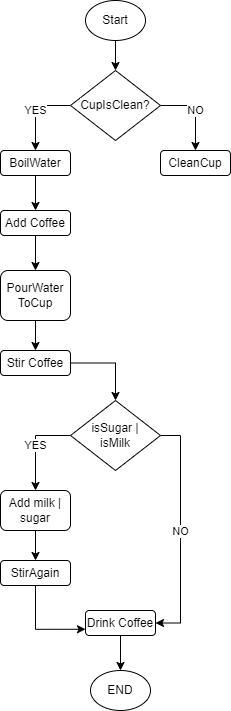

The diagram above was exported from draw.io. Its source (the exported page's mxGraphModel, read from the mxfile embedded in the PNG):
<mxGraphModel dx="880" dy="468" grid="1" gridSize="10" guides="1" tooltips="1" connect="1" arrows="1" fold="1" page="1" pageScale="1" pageWidth="827" pageHeight="1169" math="0" shadow="0">
  <root>
    <mxCell id="WIyWlLk6GJQsqaUBKTNV-0" />
    <mxCell id="WIyWlLk6GJQsqaUBKTNV-1" parent="WIyWlLk6GJQsqaUBKTNV-0" />
    <mxCell id="tHy7Yc0HCfhpq1D-UHLb-18" value="" style="edgeStyle=orthogonalEdgeStyle;rounded=0;orthogonalLoop=1;jettySize=auto;html=1;" edge="1" parent="WIyWlLk6GJQsqaUBKTNV-1" source="tHy7Yc0HCfhpq1D-UHLb-0" target="tHy7Yc0HCfhpq1D-UHLb-2">
      <mxGeometry relative="1" as="geometry" />
    </mxCell>
    <mxCell id="tHy7Yc0HCfhpq1D-UHLb-0" value="Start" style="ellipse;whiteSpace=wrap;html=1;" vertex="1" parent="WIyWlLk6GJQsqaUBKTNV-1">
      <mxGeometry x="365" y="50" width="60" height="40" as="geometry" />
    </mxCell>
    <mxCell id="tHy7Yc0HCfhpq1D-UHLb-19" value="NO" style="edgeStyle=orthogonalEdgeStyle;rounded=0;orthogonalLoop=1;jettySize=auto;html=1;exitX=1;exitY=0.5;exitDx=0;exitDy=0;" edge="1" parent="WIyWlLk6GJQsqaUBKTNV-1" source="tHy7Yc0HCfhpq1D-UHLb-2" target="tHy7Yc0HCfhpq1D-UHLb-4">
      <mxGeometry relative="1" as="geometry" />
    </mxCell>
    <mxCell id="tHy7Yc0HCfhpq1D-UHLb-20" value="YES" style="edgeStyle=orthogonalEdgeStyle;rounded=0;orthogonalLoop=1;jettySize=auto;html=1;exitX=0;exitY=0.5;exitDx=0;exitDy=0;entryX=0.5;entryY=0;entryDx=0;entryDy=0;" edge="1" parent="WIyWlLk6GJQsqaUBKTNV-1" source="tHy7Yc0HCfhpq1D-UHLb-2" target="tHy7Yc0HCfhpq1D-UHLb-7">
      <mxGeometry relative="1" as="geometry" />
    </mxCell>
    <mxCell id="tHy7Yc0HCfhpq1D-UHLb-2" value="&lt;div&gt;&lt;span style=&quot;color: rgb(0, 0, 0); font-family: Helvetica; font-size: 12px; font-style: normal; font-variant-ligatures: normal; font-variant-caps: normal; font-weight: 400; letter-spacing: normal; orphans: 2; text-align: center; text-indent: 0px; text-transform: none; widows: 2; word-spacing: 0px; -webkit-text-stroke-width: 0px; white-space: normal; background-color: rgb(251, 251, 251); text-decoration-thickness: initial; text-decoration-style: initial; text-decoration-color: initial; display: inline !important; float: none;&quot;&gt;&lt;br&gt;&lt;/span&gt;&lt;/div&gt;&lt;div&gt;&lt;span style=&quot;color: rgb(0, 0, 0); font-family: Helvetica; font-size: 12px; font-style: normal; font-variant-ligatures: normal; font-variant-caps: normal; font-weight: 400; letter-spacing: normal; orphans: 2; text-align: center; text-indent: 0px; text-transform: none; widows: 2; word-spacing: 0px; -webkit-text-stroke-width: 0px; white-space: normal; background-color: rgb(251, 251, 251); text-decoration-thickness: initial; text-decoration-style: initial; text-decoration-color: initial; display: inline !important; float: none;&quot;&gt;CupIsClean?&lt;/span&gt;&lt;br&gt;&lt;br&gt;&lt;/div&gt;" style="rhombus;whiteSpace=wrap;html=1;" vertex="1" parent="WIyWlLk6GJQsqaUBKTNV-1">
      <mxGeometry x="350" y="120" width="90" height="70" as="geometry" />
    </mxCell>
    <mxCell id="tHy7Yc0HCfhpq1D-UHLb-4" value="CleanCup" style="rounded=1;whiteSpace=wrap;html=1;" vertex="1" parent="WIyWlLk6GJQsqaUBKTNV-1">
      <mxGeometry x="440" y="200" width="70" height="25" as="geometry" />
    </mxCell>
    <mxCell id="tHy7Yc0HCfhpq1D-UHLb-21" style="edgeStyle=orthogonalEdgeStyle;rounded=0;orthogonalLoop=1;jettySize=auto;html=1;exitX=0.5;exitY=1;exitDx=0;exitDy=0;entryX=0.5;entryY=0;entryDx=0;entryDy=0;" edge="1" parent="WIyWlLk6GJQsqaUBKTNV-1" source="tHy7Yc0HCfhpq1D-UHLb-7" target="tHy7Yc0HCfhpq1D-UHLb-8">
      <mxGeometry relative="1" as="geometry" />
    </mxCell>
    <mxCell id="tHy7Yc0HCfhpq1D-UHLb-7" value="BoilWater" style="rounded=1;whiteSpace=wrap;html=1;" vertex="1" parent="WIyWlLk6GJQsqaUBKTNV-1">
      <mxGeometry x="280" y="200" width="70" height="25" as="geometry" />
    </mxCell>
    <mxCell id="tHy7Yc0HCfhpq1D-UHLb-22" style="edgeStyle=orthogonalEdgeStyle;rounded=0;orthogonalLoop=1;jettySize=auto;html=1;exitX=0.5;exitY=1;exitDx=0;exitDy=0;entryX=0.5;entryY=0;entryDx=0;entryDy=0;" edge="1" parent="WIyWlLk6GJQsqaUBKTNV-1" source="tHy7Yc0HCfhpq1D-UHLb-8" target="tHy7Yc0HCfhpq1D-UHLb-9">
      <mxGeometry relative="1" as="geometry" />
    </mxCell>
    <mxCell id="tHy7Yc0HCfhpq1D-UHLb-8" value="Add Coffee" style="rounded=1;whiteSpace=wrap;html=1;" vertex="1" parent="WIyWlLk6GJQsqaUBKTNV-1">
      <mxGeometry x="280" y="260" width="70" height="25" as="geometry" />
    </mxCell>
    <mxCell id="tHy7Yc0HCfhpq1D-UHLb-23" style="edgeStyle=orthogonalEdgeStyle;rounded=0;orthogonalLoop=1;jettySize=auto;html=1;exitX=0.5;exitY=1;exitDx=0;exitDy=0;entryX=0.5;entryY=0;entryDx=0;entryDy=0;" edge="1" parent="WIyWlLk6GJQsqaUBKTNV-1" source="tHy7Yc0HCfhpq1D-UHLb-9" target="tHy7Yc0HCfhpq1D-UHLb-11">
      <mxGeometry relative="1" as="geometry" />
    </mxCell>
    <mxCell id="tHy7Yc0HCfhpq1D-UHLb-9" value="PourWater&lt;div&gt;ToCup&lt;/div&gt;" style="rounded=1;whiteSpace=wrap;html=1;" vertex="1" parent="WIyWlLk6GJQsqaUBKTNV-1">
      <mxGeometry x="280" y="320" width="70" height="50" as="geometry" />
    </mxCell>
    <mxCell id="tHy7Yc0HCfhpq1D-UHLb-24" style="edgeStyle=orthogonalEdgeStyle;rounded=0;orthogonalLoop=1;jettySize=auto;html=1;exitX=1;exitY=0.5;exitDx=0;exitDy=0;entryX=0.5;entryY=0;entryDx=0;entryDy=0;" edge="1" parent="WIyWlLk6GJQsqaUBKTNV-1" source="tHy7Yc0HCfhpq1D-UHLb-11" target="tHy7Yc0HCfhpq1D-UHLb-13">
      <mxGeometry relative="1" as="geometry" />
    </mxCell>
    <mxCell id="tHy7Yc0HCfhpq1D-UHLb-11" value="Stir Coffee" style="rounded=1;whiteSpace=wrap;html=1;" vertex="1" parent="WIyWlLk6GJQsqaUBKTNV-1">
      <mxGeometry x="280" y="400" width="70" height="25" as="geometry" />
    </mxCell>
    <mxCell id="tHy7Yc0HCfhpq1D-UHLb-25" value="NO" style="edgeStyle=orthogonalEdgeStyle;rounded=0;orthogonalLoop=1;jettySize=auto;html=1;exitX=1;exitY=0.5;exitDx=0;exitDy=0;entryX=1;entryY=0.5;entryDx=0;entryDy=0;" edge="1" parent="WIyWlLk6GJQsqaUBKTNV-1" source="tHy7Yc0HCfhpq1D-UHLb-13" target="tHy7Yc0HCfhpq1D-UHLb-16">
      <mxGeometry relative="1" as="geometry" />
    </mxCell>
    <mxCell id="tHy7Yc0HCfhpq1D-UHLb-26" value="YES" style="edgeStyle=orthogonalEdgeStyle;rounded=0;orthogonalLoop=1;jettySize=auto;html=1;exitX=0;exitY=0.5;exitDx=0;exitDy=0;entryX=0.5;entryY=0;entryDx=0;entryDy=0;" edge="1" parent="WIyWlLk6GJQsqaUBKTNV-1" source="tHy7Yc0HCfhpq1D-UHLb-13" target="tHy7Yc0HCfhpq1D-UHLb-14">
      <mxGeometry relative="1" as="geometry" />
    </mxCell>
    <mxCell id="tHy7Yc0HCfhpq1D-UHLb-13" value="isSugar |&lt;br&gt;isMilk" style="rhombus;whiteSpace=wrap;html=1;" vertex="1" parent="WIyWlLk6GJQsqaUBKTNV-1">
      <mxGeometry x="350" y="450" width="90" height="70" as="geometry" />
    </mxCell>
    <mxCell id="tHy7Yc0HCfhpq1D-UHLb-27" style="edgeStyle=orthogonalEdgeStyle;rounded=0;orthogonalLoop=1;jettySize=auto;html=1;exitX=0.5;exitY=1;exitDx=0;exitDy=0;entryX=0.5;entryY=0;entryDx=0;entryDy=0;" edge="1" parent="WIyWlLk6GJQsqaUBKTNV-1" source="tHy7Yc0HCfhpq1D-UHLb-14" target="tHy7Yc0HCfhpq1D-UHLb-15">
      <mxGeometry relative="1" as="geometry" />
    </mxCell>
    <mxCell id="tHy7Yc0HCfhpq1D-UHLb-14" value="Add milk | sugar" style="rounded=1;whiteSpace=wrap;html=1;" vertex="1" parent="WIyWlLk6GJQsqaUBKTNV-1">
      <mxGeometry x="280" y="540" width="70" height="40" as="geometry" />
    </mxCell>
    <mxCell id="tHy7Yc0HCfhpq1D-UHLb-28" style="edgeStyle=orthogonalEdgeStyle;rounded=0;orthogonalLoop=1;jettySize=auto;html=1;exitX=0.5;exitY=1;exitDx=0;exitDy=0;entryX=0;entryY=0.75;entryDx=0;entryDy=0;" edge="1" parent="WIyWlLk6GJQsqaUBKTNV-1" source="tHy7Yc0HCfhpq1D-UHLb-15" target="tHy7Yc0HCfhpq1D-UHLb-16">
      <mxGeometry relative="1" as="geometry" />
    </mxCell>
    <mxCell id="tHy7Yc0HCfhpq1D-UHLb-15" value="StirAgain" style="rounded=1;whiteSpace=wrap;html=1;" vertex="1" parent="WIyWlLk6GJQsqaUBKTNV-1">
      <mxGeometry x="280" y="610" width="70" height="25" as="geometry" />
    </mxCell>
    <mxCell id="tHy7Yc0HCfhpq1D-UHLb-29" style="edgeStyle=orthogonalEdgeStyle;rounded=0;orthogonalLoop=1;jettySize=auto;html=1;exitX=0.5;exitY=1;exitDx=0;exitDy=0;entryX=0.5;entryY=0;entryDx=0;entryDy=0;" edge="1" parent="WIyWlLk6GJQsqaUBKTNV-1" source="tHy7Yc0HCfhpq1D-UHLb-16" target="tHy7Yc0HCfhpq1D-UHLb-17">
      <mxGeometry relative="1" as="geometry" />
    </mxCell>
    <mxCell id="tHy7Yc0HCfhpq1D-UHLb-16" value="Drink Coffee" style="rounded=1;whiteSpace=wrap;html=1;" vertex="1" parent="WIyWlLk6GJQsqaUBKTNV-1">
      <mxGeometry x="365" y="660" width="70" height="25" as="geometry" />
    </mxCell>
    <mxCell id="tHy7Yc0HCfhpq1D-UHLb-17" value="END" style="ellipse;whiteSpace=wrap;html=1;" vertex="1" parent="WIyWlLk6GJQsqaUBKTNV-1">
      <mxGeometry x="370" y="720" width="60" height="40" as="geometry" />
    </mxCell>
  </root>
</mxGraphModel>